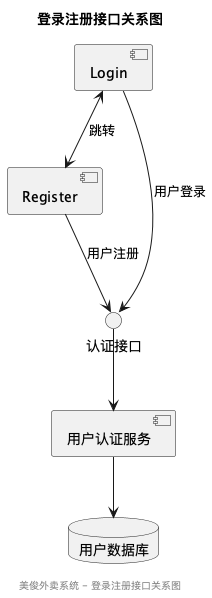

The diagram above was rendered by PlantUML. Its source (embedded in the PNG):
@startuml
title 登录注册接口关系图

' 前端组件
component "Login" as Login
component "Register" as Register

' API接口
interface "认证接口" as AuthAPI

' 后端服务
component "用户认证服务" as AuthService
database "用户数据库" as UserDB

' 连接关系
Login --> AuthAPI : 用户登录
Register --> AuthAPI : 用户注册
AuthAPI --> AuthService
AuthService --> UserDB

' 组件间关系
Login <--> Register : 跳转

footer "美俊外卖系统 - 登录注册接口关系图"
@enduml